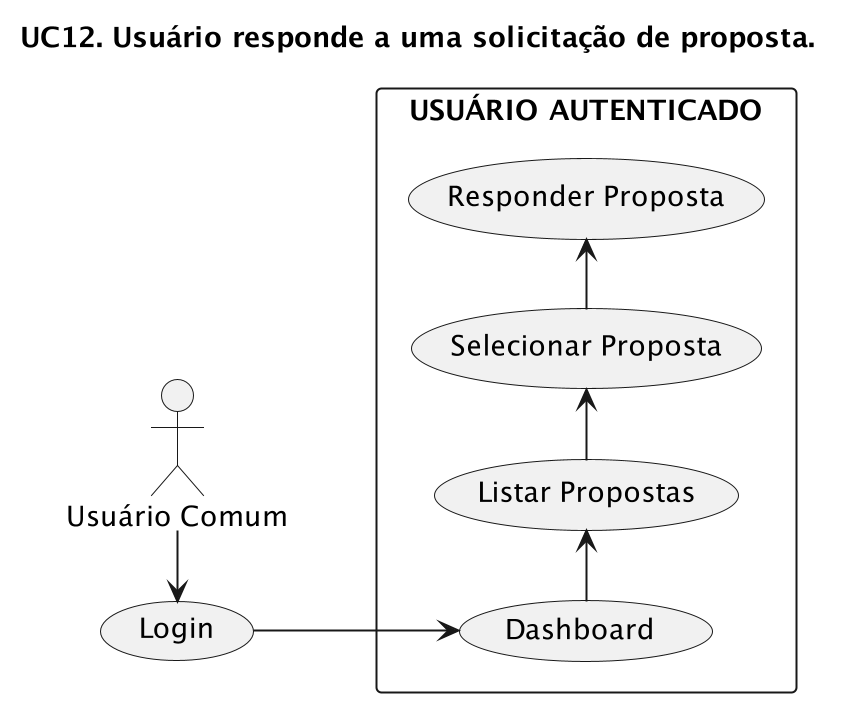

The diagram above was rendered by PlantUML. Its source (embedded in the PNG):
@startuml
left to right direction
title "UC12. Usuário responde a uma solicitação de proposta."
scale 2

User as "Usuário Comum"

rectangle "USUÁRIO AUTENTICADO" {
    (Listar Propostas) as lista
    (Dashboard) as VerEmpresas
    (Selecionar Proposta) as proposta
    (Responder Proposta) as resposta
}

(Login) as Login

User -r--> Login
Login --> VerEmpresas
VerEmpresas -r--> lista
lista -r--> proposta
proposta -r--> resposta
@enduml